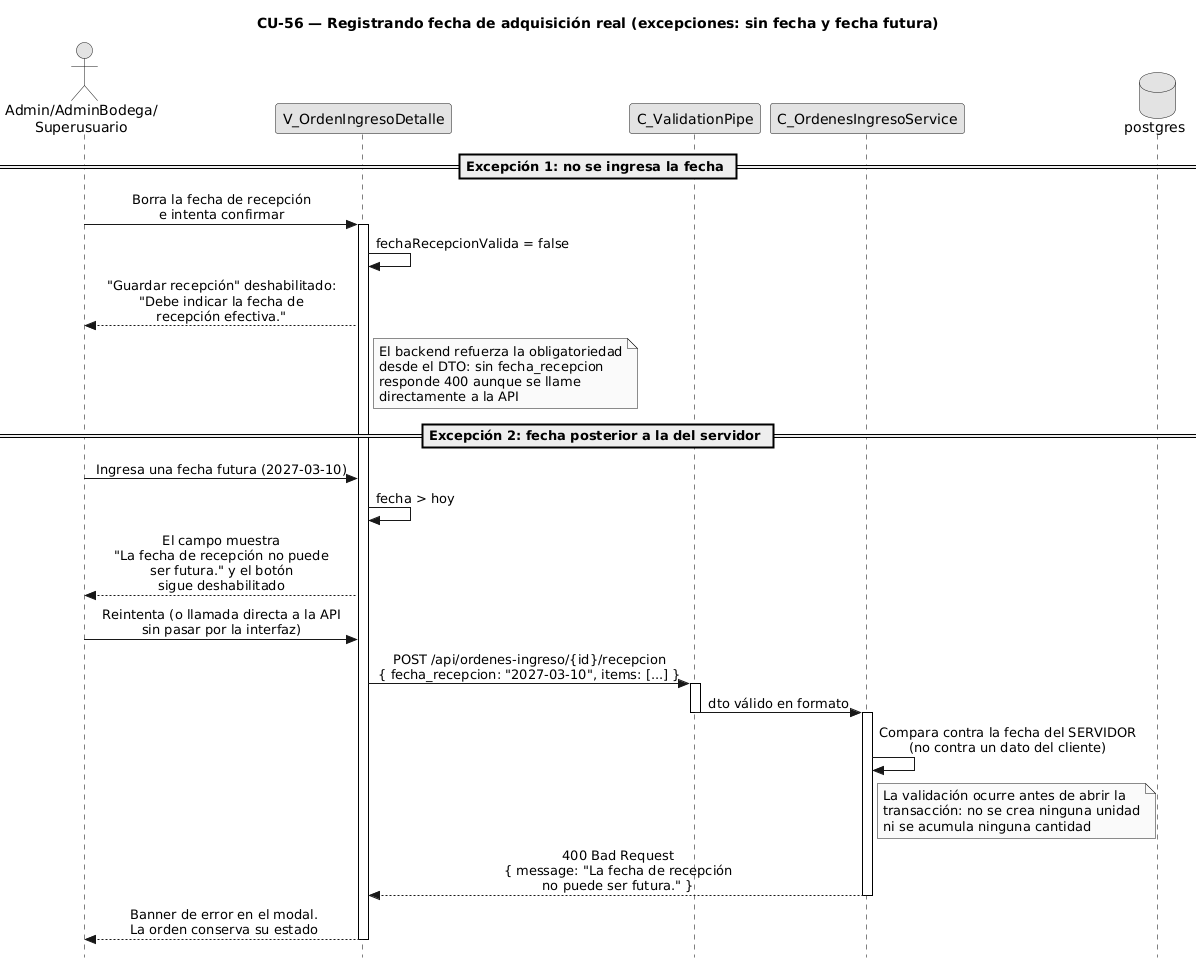

The diagram above was rendered by PlantUML. Its source (embedded in the PNG):
@startuml CU56-FechaAdquisicionReal-Exc-FechaFutura
title CU-56 — Registrando fecha de adquisición real (excepciones: sin fecha y fecha futura)

skinparam style strictuml
skinparam monochrome true
skinparam shadowing false
skinparam sequenceMessageAlign center
<style>
 sequenceDiagram {
 participant {
 Margin 35 
} actor {
 Margin 15 
} 
} 
</style>
skinparam sequence {
  MessageAlign center
  LifeLineBorderColor black
}
hide footbox

actor "Admin/AdminBodega/\nSuperusuario" as user
participant "V_OrdenIngresoDetalle" as view
participant "C_ValidationPipe" as pipe
participant "C_OrdenesIngresoService" as svc
database "postgres" as db

== Excepción 1: no se ingresa la fecha ==

user -> view : Borra la fecha de recepción\ne intenta confirmar
activate view

view -> view : fechaRecepcionValida = false

view --> user : "Guardar recepción" deshabilitado:\n"Debe indicar la fecha de\nrecepción efectiva."

note right of view
  El backend refuerza la obligatoriedad
  desde el DTO: sin fecha_recepcion
  responde 400 aunque se llame
  directamente a la API
end note

== Excepción 2: fecha posterior a la del servidor ==

user -> view : Ingresa una fecha futura (2027-03-10)

view -> view : fecha > hoy

view --> user : El campo muestra\n"La fecha de recepción no puede\nser futura." y el botón\nsigue deshabilitado

user -> view : Reintenta (o llamada directa a la API\nsin pasar por la interfaz)

view -> pipe : POST /api/ordenes-ingreso/{id}/recepcion\n{ fecha_recepcion: "2027-03-10", items: [...] }
activate pipe
pipe -> svc : dto válido en formato
deactivate pipe
activate svc

svc -> svc : Compara contra la fecha del SERVIDOR\n(no contra un dato del cliente)

note right of svc
  La validación ocurre antes de abrir la
  transacción: no se crea ninguna unidad
  ni se acumula ninguna cantidad
end note

svc --> view : 400 Bad Request\n{ message: "La fecha de recepción\nno puede ser futura." }
deactivate svc

view --> user : Banner de error en el modal.\nLa orden conserva su estado
deactivate view

@enduml